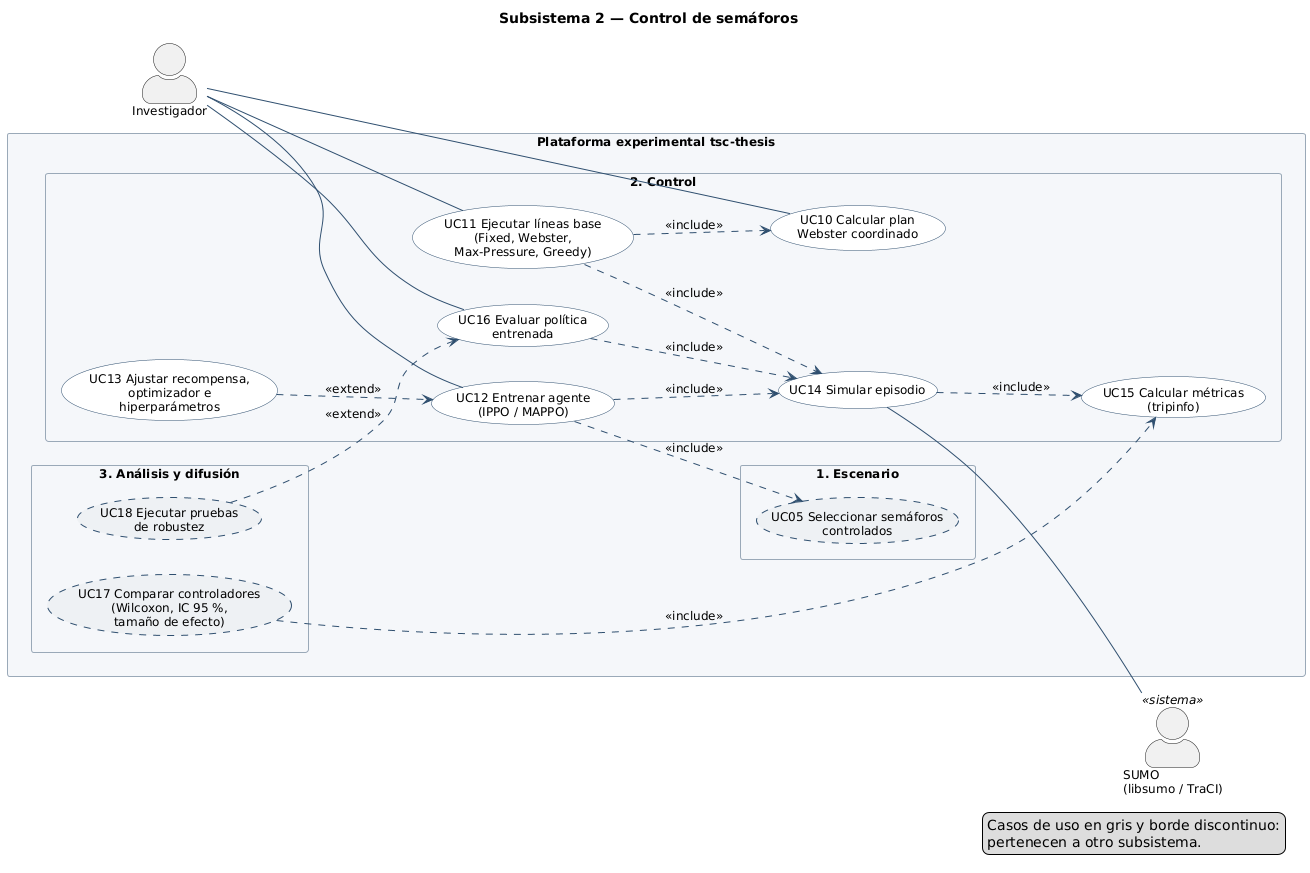

The diagram above was rendered by PlantUML. Its source (embedded in the PNG):
@startuml casos-de-uso-control
' Generado por gen.py — no editar a mano
left to right direction
skinparam shadowing false
skinparam defaultFontName "DejaVu Sans"
skinparam defaultFontSize 12
skinparam packageStyle rectangle
skinparam actorStyle awesome
skinparam usecase {
  BackgroundColor #FFFFFF
  BorderColor #2F4F6F
  ArrowColor #2F4F6F
}
skinparam rectangle {
  BorderColor #2F4F6F
  FontStyle bold
}
skinparam package {
  BackgroundColor #F5F7FA
  BorderColor #9AA9B8
}
skinparam note {
  BackgroundColor #FFFBE6
  BorderColor #C9B458
}

title Subsistema 2 — Control de semáforos

actor "Investigador" as INV
actor "SUMO\n(libsumo / TraCI)" as SUMO <<sistema>>

rectangle "Plataforma experimental tsc-thesis" {
  package "1. Escenario" {
    usecase "UC05 Seleccionar semáforos\ncontrolados" as UC05 #EEF1F4;line.dashed
  }
  package "2. Control" {
    usecase "UC10 Calcular plan\nWebster coordinado" as UC10
    usecase "UC11 Ejecutar líneas base\n(Fixed, Webster,\nMax-Pressure, Greedy)" as UC11
    usecase "UC12 Entrenar agente\n(IPPO / MAPPO)" as UC12
    usecase "UC13 Ajustar recompensa,\noptimizador e\nhiperparámetros" as UC13
    usecase "UC14 Simular episodio" as UC14
    usecase "UC15 Calcular métricas\n(tripinfo)" as UC15
    usecase "UC16 Evaluar política\nentrenada" as UC16
  }
  package "3. Análisis y difusión" {
    usecase "UC17 Comparar controladores\n(Wilcoxon, IC 95 %,\ntamaño de efecto)" as UC17 #EEF1F4;line.dashed
    usecase "UC18 Ejecutar pruebas\nde robustez" as UC18 #EEF1F4;line.dashed
  }
}

INV -- UC10
INV -- UC11
INV -- UC12
INV -- UC16
UC14 -- SUMO
UC11 ..> UC10 : <<include>>
UC11 ..> UC14 : <<include>>
UC12 ..> UC05 : <<include>>
UC12 ..> UC14 : <<include>>
UC16 ..> UC14 : <<include>>
UC14 ..> UC15 : <<include>>
UC17 ..> UC15 : <<include>>
UC13 ..> UC12 : <<extend>>
UC18 ..> UC16 : <<extend>>

legend right
  Casos de uso en gris y borde discontinuo:
  pertenecen a otro subsistema.
endlegend
@enduml